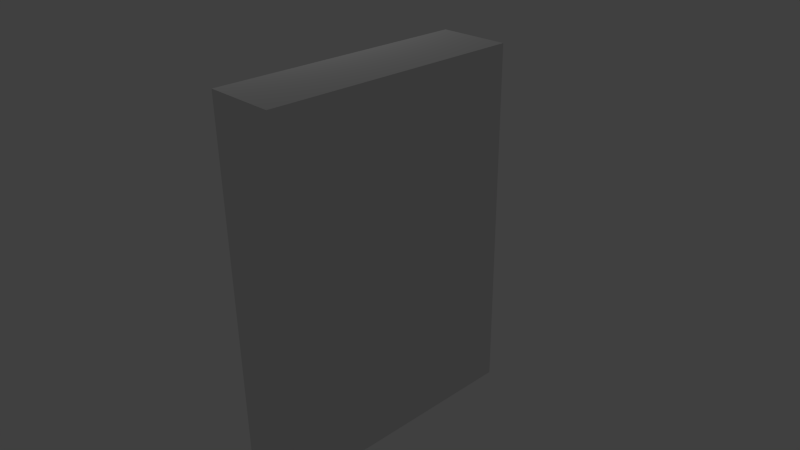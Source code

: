 # Source: door.blend  (saved by Blender 2.76.0; exported with 4.5.12 LTS)
import bpy
from mathutils import Matrix  # noqa: F401  (used for matrix-valued properties, if any)

bpy.ops.wm.read_factory_settings(use_empty=True)
scene = bpy.context.scene
scene.name = 'Scene'

# ---- collections
col_collection_1 = bpy.data.collections.new('Collection 1'); scene.collection.children.link(col_collection_1)

# ---- materials (node trees are filled in below, after node groups)
mat_door = bpy.data.materials.new('door')
mat_door.alpha_threshold = 0.0
mat_door.use_transparent_shadow = False
mat_door.roughness = 0.5
mat_door.line_color = (0.0, 0.0, 0.0, 1.0)

# ---- material node trees

# ---- world
world_world = bpy.data.worlds.new('World'); scene.world = world_world
world_world.color = (0.05088, 0.05088, 0.05088)
world_world.use_sun_shadow = False
world_world.sun_shadow_jitter_overblur = 0.0
world_world.cycles.sampling_method = 'MANUAL'
world_world.cycles.sample_map_resolution = 256

# ---- cameras
cam_camera = bpy.data.cameras.new('Camera')
cam_camera.clip_end = 100.0
cam_camera.lens = 35.0
cam_camera.sensor_width = 32.0
cam_camera.sensor_height = 18.0
cam_camera.ortho_scale = 7.314
cam_camera.dof.focus_distance = 0.0
cam_camera.dof.aperture_fstop = 128.0

# ---- lights
light_lamp = bpy.data.lights.new('Lamp', 'POINT')
light_lamp.transmission_factor = 0.0
light_lamp.cutoff_distance = 30.0
light_lamp.energy = 100.0
light_lamp.shadow_buffer_clip_start = 1.001
light_lamp.shadow_soft_size = 0.1
light_lamp.shadow_maximum_resolution = 0.006
light_lamp.use_absolute_resolution = True
light_lamp.cycles.use_multiple_importance_sampling = False

# ---- meshes
me_cube = bpy.data.meshes.new('Cube')
me_cube.from_pydata([(0.5, 1.8, 0.0), (0.5, -1.8, 0.0), (-0.5, -1.8, 0.0), (-0.5, 1.8, 0.0), (0.5, 1.8, 5.0), (0.5, -1.8, 5.0), (-0.5, -1.8, 5.0), (-0.5, 1.8, 5.0)], [], [(0, 1, 2, 3), (4, 7, 6, 5), (0, 4, 5, 1), (1, 5, 6, 2), (2, 6, 7, 3), (4, 0, 3, 7)])
_uv = me_cube.uv_layers.new(name='UVMap')
_uv.uv.foreach_set('vector', [0.9075, 0.5416, 0.9075, 0.2866, 0.8366, 0.2866, 0.8366, 0.5416, 0.9075, 0.5416, 0.8366, 0.5416, 0.8366, 0.2866, 0.9075, 0.2866, 0.1894, 0.7032, 0.1894, 0.8078, 0.1141, 0.8078, 0.1141, 0.7032, 0.9075, 0.5204, 0.9075, 0.8746, 0.8366, 0.8746, 0.8366, 0.5204, 0.1883, 0.7032, 0.1883, 0.8078, 0.113, 0.8078, 0.113, 0.7032, 0.9075, 0.5912, 0.9075, 0.237, 0.8366, 0.237, 0.8366, 0.5912])
me_cube.materials.append(mat_door)
me_cube.use_remesh_preserve_volume = False
me_cube.use_remesh_preserve_attributes = False
me_cube.use_mirror_vertex_groups = False
me_cube.update()

# ---- objects
ob_cube = bpy.data.objects.new('Cube', me_cube)
ob_lamp = bpy.data.objects.new('Lamp', light_lamp)
ob_camera = bpy.data.objects.new('Camera', cam_camera)

# ---- transforms, parenting, visibility, modifiers, constraints
ob_cube.location = (2.98e-08, 2.086e-07, -2.5)
ob_cube.lock_rotations_4d = False
ob_cube.empty_display_type = 'ARROWS'
ob_cube.lineart.crease_threshold = 0.0
ob_lamp.location = (-4.066, 0.6254, 3.801)
ob_lamp.rotation_euler = (0.6503, 0.05522, 1.866)
ob_lamp.lock_rotations_4d = False
ob_lamp.empty_display_type = 'ARROWS'
ob_lamp.color = (0.0, 0.0, 0.0, 0.0)
ob_lamp.lineart.crease_threshold = 0.0
ob_camera.location = (7.481, -6.508, 5.344)
ob_camera.rotation_euler = (1.109, 0.01082, 0.8149)
ob_camera.lock_rotations_4d = False
ob_camera.empty_display_type = 'ARROWS'
ob_camera.color = (0.0, 0.0, 0.0, 0.0)
ob_camera.display_type = 'WIRE'
ob_camera.lineart.crease_threshold = 0.0

# ---- collection membership
col_collection_1.objects.link(ob_cube)
col_collection_1.objects.link(ob_lamp)
col_collection_1.objects.link(ob_camera)

# ---- scene / render settings (as saved in the file)
scene.camera = ob_camera
scene.frame_start = 1; scene.frame_end = 250; scene.frame_set(1)
scene.render.engine = 'BLENDER_EEVEE_NEXT'
scene.render.resolution_percentage = 50
scene.render.dither_intensity = 0.0
scene.cycles.use_denoising = False
scene.cycles.samples = 10
scene.cycles.sampling_pattern = 'TABULATED_SOBOL'
scene.cycles.light_sampling_threshold = 0.0
scene.cycles.use_adaptive_sampling = False
scene.cycles.use_light_tree = False
scene.cycles.blur_glossy = 0.0
scene.cycles.pixel_filter_type = 'GAUSSIAN'
scene.cycles.sample_clamp_indirect = 0.0
scene.view_settings.view_transform = 'Standard'
bpy.context.view_layer.update()
